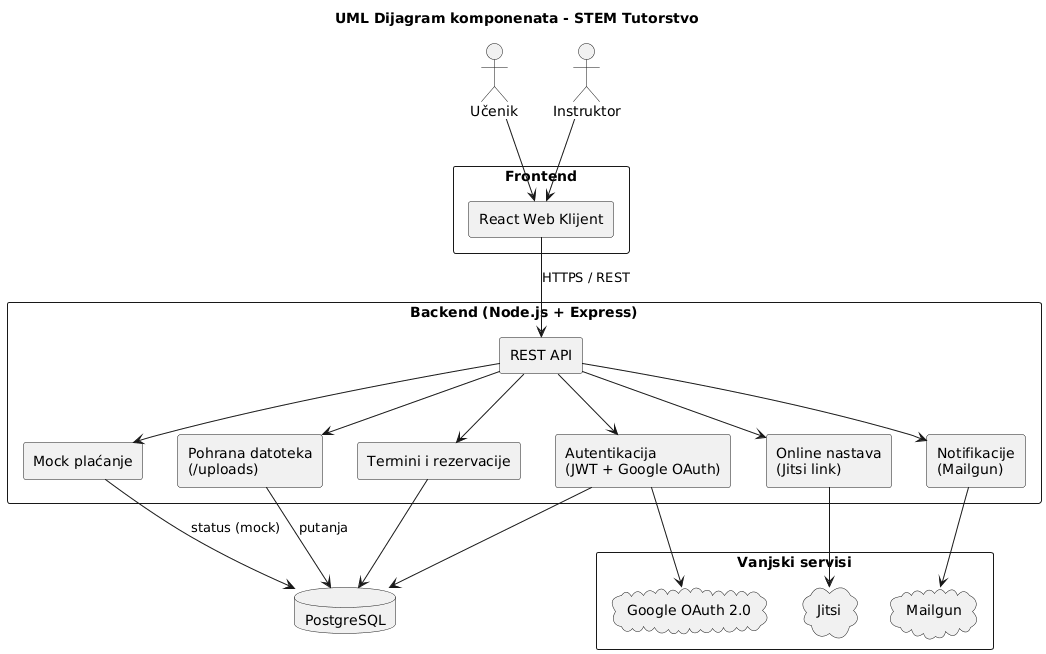

The diagram above was rendered by PlantUML. Its source (embedded in the PNG):
@startuml
title UML Dijagram komponenata - STEM Tutorstvo
skinparam componentStyle rectangle
skinparam packageStyle rectangle

actor "Učenik" as Student
actor "Instruktor" as Tutor

package "Frontend" {
  component "React Web Klijent" as FE
}

package "Backend (Node.js + Express)" {
  component "REST API" as BE
  component "Autentikacija\n(JWT + Google OAuth)" as Auth
  component "Termini i rezervacije" as Booking
  component "Online nastava\n(Jitsi link)" as Online
  component "Notifikacije\n(Mailgun)" as Notif
  component "Mock plaćanje" as Pay
  component "Pohrana datoteka\n(/uploads)" as Files
}

database "PostgreSQL" as DB

package "Vanjski servisi" {
  cloud "Google OAuth 2.0" as GoogleOAuth
  cloud "Jitsi" as Jitsi
  cloud "Mailgun" as Mailgun
}

Student --> FE
Tutor --> FE

FE --> BE : HTTPS / REST

BE --> Auth
BE --> Booking
BE --> Online
BE --> Notif
BE --> Pay
BE --> Files

Auth --> DB
Booking --> DB
Files --> DB : putanja
Pay --> DB : status (mock)

Auth --> GoogleOAuth
Online --> Jitsi
Notif --> Mailgun
@enduml